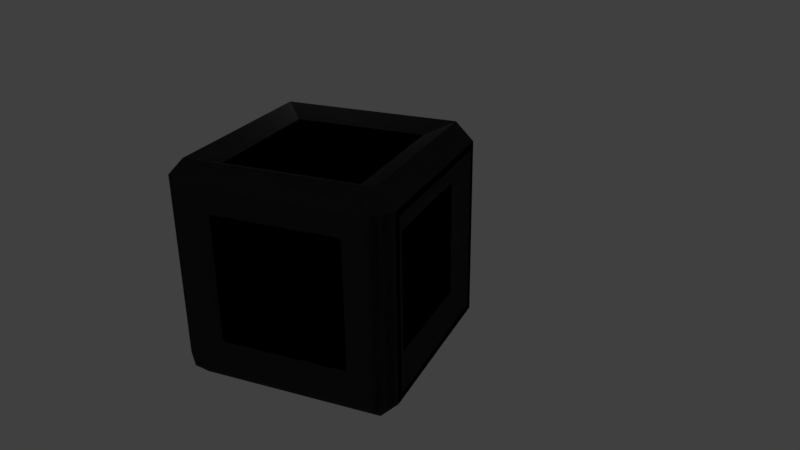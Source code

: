 # Source: PushableBlock2.blend  (saved by Blender 2.79.0; exported with 4.5.12 LTS)
import bpy
from mathutils import Matrix  # noqa: F401  (used for matrix-valued properties, if any)

bpy.ops.wm.read_factory_settings(use_empty=True)
scene = bpy.context.scene
scene.name = 'Scene'

# ---- collections
col_collection_1 = bpy.data.collections.new('Collection 1'); scene.collection.children.link(col_collection_1)

# ---- materials (node trees are filled in below, after node groups)
mat_border = bpy.data.materials.new('Border')
mat_border.alpha_threshold = 0.0
mat_border.use_transparent_shadow = False
mat_border.diffuse_color = (0.07658, 0.07658, 0.07658, 1.0)
mat_border.roughness = 0.5
mat_inner = bpy.data.materials.new('Inner')
mat_inner.alpha_threshold = 0.0
mat_inner.use_transparent_shadow = False
mat_inner.diffuse_color = (0.04117, 1.0, 0.3523, 1.0)
mat_inner.roughness = 0.5
mat_in = bpy.data.materials.new('In')
mat_in.alpha_threshold = 0.0
mat_in.use_transparent_shadow = False
mat_in.diffuse_color = (0.01192, 0.5878, 0.8, 1.0)
mat_in.roughness = 0.5

# ---- material node trees

# ---- world
world_world = bpy.data.worlds.new('World'); scene.world = world_world
world_world.color = (0.05088, 0.05088, 0.05088)
world_world.use_sun_shadow = False
world_world.sun_shadow_jitter_overblur = 0.0
world_world.cycles.sampling_method = 'MANUAL'

# ---- cameras
cam_camera = bpy.data.cameras.new('Camera')
cam_camera.clip_end = 100.0
cam_camera.lens = 35.0
cam_camera.sensor_width = 32.0
cam_camera.sensor_height = 18.0
cam_camera.ortho_scale = 7.314
cam_camera.dof.focus_distance = 0.0
cam_camera.dof.aperture_fstop = 128.0

# ---- lights
light_lamp = bpy.data.lights.new('Lamp', 'POINT')
light_lamp.transmission_factor = 0.0
light_lamp.cutoff_distance = 30.0
light_lamp.energy = 100.0
light_lamp.shadow_buffer_clip_start = 1.001
light_lamp.shadow_soft_size = 0.1
light_lamp.shadow_maximum_resolution = 0.006
light_lamp.use_absolute_resolution = True

# ---- meshes
me_cube_001 = bpy.data.meshes.new('Cube.001')
me_cube_001.from_pydata([(-0.8364, -0.8364, -1.1), (-0.8364, -1.0, -0.9368), (-1.0, -0.8364, -0.9368), (-0.8364, -1.0, 0.7361), (-0.8364, -0.8364, 0.8996), (-1.0, -0.8364, 0.7361), (-0.8364, 0.8364, -1.1), (-1.0, 0.8364, -0.9368), (-0.8364, 1.0, -0.9368), (-0.8364, 0.8364, 0.8996), (-0.8364, 1.0, 0.7361), (-1.0, 0.8364, 0.7361), (0.8364, -0.8364, -1.1), (1.0, -0.8364, -0.9368), (0.8364, -1.0, -0.9368), (0.8364, -0.8364, 0.8996), (0.8364, -1.0, 0.7361), (1.0, -0.8364, 0.7361), (0.8364, 0.8364, -1.1), (0.8364, 1.0, -0.9368), (1.0, 0.8364, -0.9368), (0.8364, 0.8364, 0.8996), (1.0, 0.8364, 0.7361), (0.8364, 1.0, 0.7361), (-0.7731, 1.0, 0.6727), (-0.7731, 1.0, -0.8735), (0.7731, 1.0, -0.8735), (0.7731, 1.0, 0.6727), (-0.5412, 0.9143, 0.4408), (-0.5412, 0.9143, -0.6415), (0.5412, 0.9143, -0.6415), (0.5412, 0.9143, 0.4408), (-0.9143, -0.8364, -0.9368), (-0.9143, 0.8364, -0.9368), (-0.9143, -0.8364, 0.7361), (-0.9143, 0.8364, 0.7361), (-0.8364, -0.9143, -0.9368), (-0.8364, -0.9143, 0.7361), (0.8364, -0.9143, 0.7361), (0.8364, -0.9143, -0.9368), (0.9143, 0.5855, 0.4851), (0.9143, 0.5855, -0.6858), (0.9143, -0.5855, -0.6858), (0.9143, -0.5855, 0.4851), (-0.6189, -0.6189, 0.8139), (-0.6189, 0.6189, 0.8139), (0.6189, 0.6189, 0.8139), (0.6189, -0.6189, 0.8139), (-0.5855, 0.5855, -1.015), (-0.5855, -0.5855, -1.015), (0.5855, 0.5855, -1.015), (0.5855, -0.5855, -1.015)], [], [(3, 1, 36, 37), (22, 17, 43, 40), (9, 4, 44, 45), (11, 7, 33, 35), (8, 10, 24, 25), (0, 1, 2), (3, 4, 5), (6, 7, 8), (9, 10, 11), (12, 13, 14), (15, 16, 17), (18, 19, 20), (21, 22, 23), (6, 0, 2, 7), (1, 3, 5, 2), (4, 9, 11, 5), (10, 8, 7, 11), (18, 6, 8, 19), (9, 21, 23, 10), (22, 20, 19, 23), (12, 18, 20, 13), (21, 15, 17, 22), (16, 14, 13, 17), (0, 12, 14, 1), (15, 4, 3, 16), (0, 6, 48, 49), (24, 27, 31, 28), (23, 19, 26, 27), (10, 23, 27, 24), (19, 8, 25, 26), (29, 28, 31, 30), (25, 24, 28, 29), (27, 26, 30, 31), (26, 25, 29, 30), (32, 34, 35, 33), (5, 11, 35, 34), (2, 5, 34, 32), (7, 2, 32, 33), (39, 38, 37, 36), (14, 16, 38, 39), (16, 3, 37, 38), (1, 14, 39, 36), (41, 40, 43, 42), (13, 20, 41, 42), (20, 22, 40, 41), (17, 13, 42, 43), (46, 45, 44, 47), (4, 15, 47, 44), (15, 21, 46, 47), (21, 9, 45, 46), (48, 50, 51, 49), (12, 0, 49, 51), (18, 12, 51, 50), (6, 18, 50, 48)])
me_cube_001.polygons.foreach_set('material_index', [0, 0, 0, 0, 0, 0, 0, 0, 0, 0, 0, 0, 0, 0, 0, 0, 0, 0, 0, 0, 0, 0, 0, 0, 0, 0, 0, 0, 0, 0, 2, 0, 0, 0, 2, 0, 0, 0, 2, 0, 0, 0, 2, 0, 0, 0, 2, 0, 0, 0, 2, 0, 0, 0])
me_cube_001.materials.append(mat_border)
me_cube_001.materials.append(mat_inner)
me_cube_001.materials.append(mat_in)
me_cube_001.use_remesh_preserve_volume = False
me_cube_001.use_remesh_preserve_attributes = False
me_cube_001.use_mirror_vertex_groups = False
me_cube_001.update()

# ---- objects
ob_cube = bpy.data.objects.new('Cube', me_cube_001)
ob_lamp = bpy.data.objects.new('Lamp', light_lamp)
ob_camera = bpy.data.objects.new('Camera', cam_camera)

# ---- transforms, parenting, visibility, modifiers, constraints
ob_cube.location = (0.0, 0.0, 2.614)
ob_cube.scale = (2.333, 2.333, 2.333)
ob_cube.lineart.crease_threshold = 0.0
_m = ob_cube.modifiers.new('Mirror', 'MIRROR')
_m.use_axis = (True, True, False)
ob_lamp.location = (4.076, 1.005, 5.904)
ob_lamp.rotation_euler = (0.6503, 0.05522, 1.866)
ob_lamp.lock_rotations_4d = False
ob_lamp.empty_display_type = 'ARROWS'
ob_lamp.color = (0.0, 0.0, 0.0, 0.0)
ob_lamp.lineart.crease_threshold = 0.0
ob_camera.location = (-14.19, -7.884, 10.2)
ob_camera.rotation_euler = (1.144, 0.01271, -1.156)
ob_camera.lock_rotations_4d = False
ob_camera.empty_display_type = 'ARROWS'
ob_camera.color = (0.0, 0.0, 0.0, 0.0)
ob_camera.display_type = 'WIRE'
ob_camera.lineart.crease_threshold = 0.0

# ---- collection membership
col_collection_1.objects.link(ob_cube)
col_collection_1.objects.link(ob_lamp)
col_collection_1.objects.link(ob_camera)

# ---- scene / render settings (as saved in the file)
scene.camera = ob_camera
scene.frame_start = 1; scene.frame_end = 250; scene.frame_set(20)
scene.render.engine = 'BLENDER_EEVEE_NEXT'
scene.render.resolution_percentage = 50
scene.render.dither_intensity = 0.0
scene.cycles.use_denoising = False
scene.cycles.samples = 128
scene.cycles.sampling_pattern = 'TABULATED_SOBOL'
scene.cycles.use_adaptive_sampling = False
scene.cycles.use_light_tree = False
scene.cycles.blur_glossy = 0.0
scene.cycles.sample_clamp_indirect = 0.0
scene.view_settings.view_transform = 'Standard'
bpy.context.view_layer.update()
